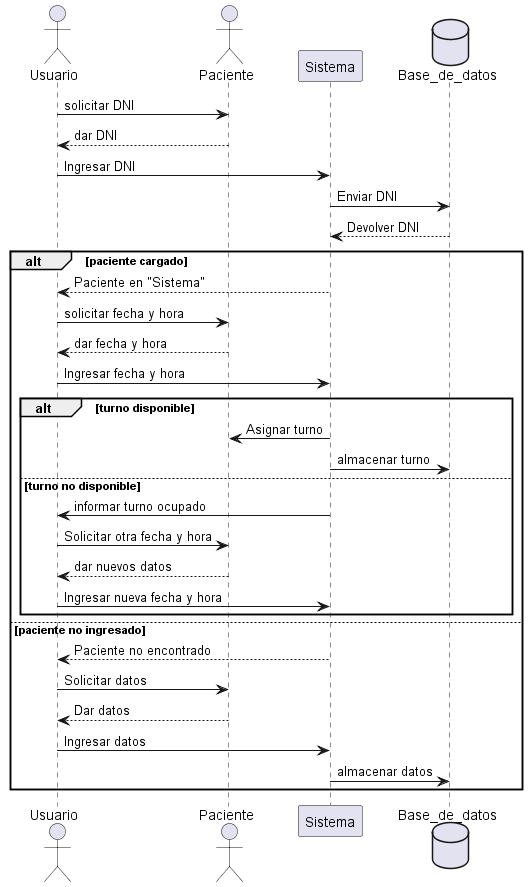

The diagram above was rendered by PlantUML. Its source (embedded in the PNG):
@startuml ejercicio 1
Actor Usuario
Actor Paciente
participant "Sistema"
database Base_de_datos

Usuario -> Paciente: solicitar DNI
Paciente --> Usuario: dar DNI
Usuario -> "Sistema": Ingresar DNI
"Sistema" -> Base_de_datos: Enviar DNI
Base_de_datos --> "Sistema": Devolver DNI

alt paciente cargado
    "Sistema" --> Usuario: Paciente en "Sistema"
    Usuario -> Paciente: solicitar fecha y hora
    Paciente --> Usuario: dar fecha y hora
    Usuario -> "Sistema": Ingresar fecha y hora

    alt turno disponible
        "Sistema" -> Paciente: Asignar turno
        "Sistema" -> Base_de_datos: almacenar turno

    else turno no disponible
        "Sistema" -> Usuario: informar turno ocupado
        Usuario -> Paciente: Solicitar otra fecha y hora
        Paciente --> Usuario: dar nuevos datos
        Usuario -> "Sistema": Ingresar nueva fecha y hora
        end

else paciente no ingresado
    "Sistema" --> Usuario: Paciente no encontrado
    Usuario -> Paciente: Solicitar datos
    Paciente --> Usuario: Dar datos
    Usuario -> "Sistema": Ingresar datos
    "Sistema" -> Base_de_datos: almacenar datos
end

@enduml